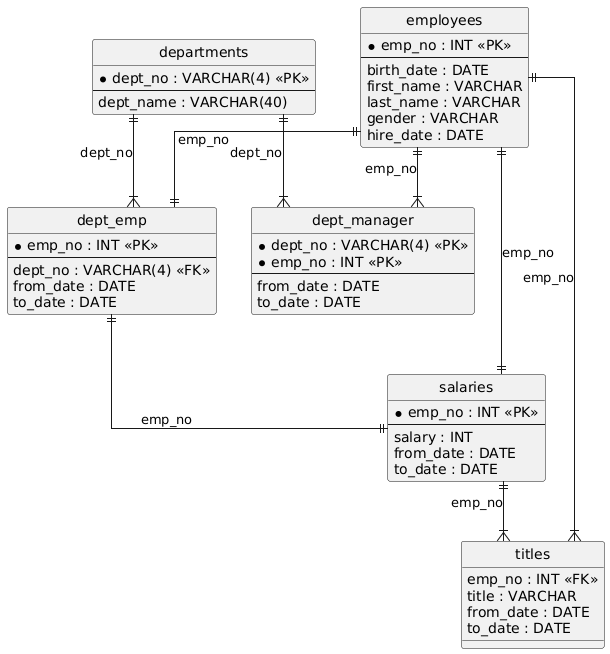

The diagram above was rendered by PlantUML. Its source (embedded in the PNG):
@startuml
hide circle
skinparam linetype ortho

entity "departments" as departments {
  * dept_no : VARCHAR(4) <<PK>>
  --
  dept_name : VARCHAR(40)
}

entity "employees" as employees {
  * emp_no : INT <<PK>>
  --
  birth_date : DATE
  first_name : VARCHAR
  last_name : VARCHAR
  gender : VARCHAR
  hire_date : DATE
}

entity "dept_manager" as dept_manager {
  * dept_no : VARCHAR(4) <<PK>>
  * emp_no : INT <<PK>>
  --
  from_date : DATE
  to_date : DATE
}

entity "salaries" as salaries {
  * emp_no : INT <<PK>>
  --
  salary : INT
  from_date : DATE
  to_date : DATE
}

entity "dept_emp" as dept_emp {
  * emp_no : INT <<PK>>
  --
  dept_no : VARCHAR(4) <<FK>>
  from_date : DATE
  to_date : DATE
}

entity "titles" as titles {
  emp_no : INT <<FK>>
  title : VARCHAR
  from_date : DATE
  to_date : DATE
}

employees ||--|{ dept_manager : "emp_no"
departments ||--|{ dept_manager : "dept_no"
dept_emp ||--|| salaries : "emp_no"
employees ||--|| salaries : "emp_no"
employees ||--|| dept_emp : "emp_no"
departments ||--|{ dept_emp : "dept_no"
employees ||--|{ titles : "emp_no"
salaries ||--|{ titles : "emp_no"
@enduml